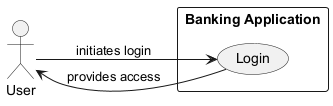

The diagram above was rendered by PlantUML. Its source (embedded in the PNG):
@startuml
left to right direction

actor User

rectangle "Banking Application" {
    usecase "Login" as UC_Login
}

User --> UC_Login : initiates login
UC_Login --> User : provides access
@enduml